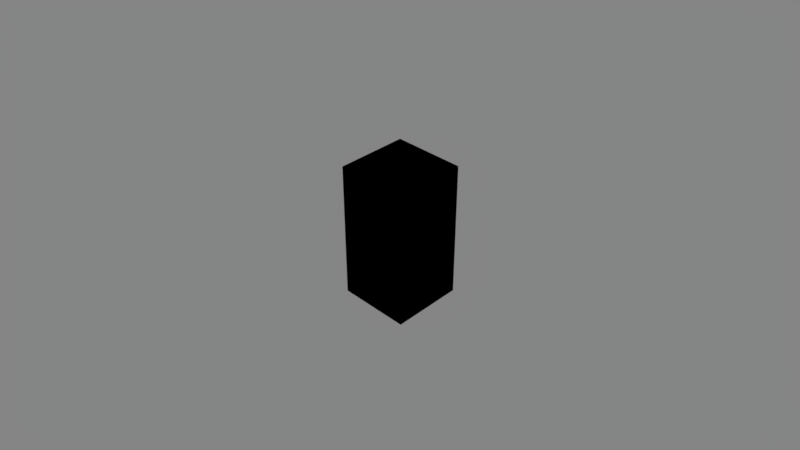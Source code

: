 # Source: Sofa.blend  (saved by Blender 2.79.0; exported with 4.5.12 LTS)
import bpy
from mathutils import Matrix  # noqa: F401  (used for matrix-valued properties, if any)

bpy.ops.wm.read_factory_settings(use_empty=True)
scene = bpy.context.scene
scene.name = 'Scene'

# ---- collections
col_collection_1 = bpy.data.collections.new('Collection 1'); scene.collection.children.link(col_collection_1)

# ---- materials (node trees are filled in below, after node groups)
mat_material = bpy.data.materials.new('Material')
mat_material.alpha_threshold = 0.0
mat_material.roughness = 0.5

# ---- node groups
ng_prinipaledshaderoptimased = bpy.data.node_groups.new('PrinipaledShaderOptimased', 'ShaderNodeTree')
_s = ng_prinipaledshaderoptimased.interface.new_socket(name='Shader OP', in_out='OUTPUT', socket_type='NodeSocketShader')
_s = ng_prinipaledshaderoptimased.interface.new_socket(name='Shader NOP', in_out='OUTPUT', socket_type='NodeSocketShader')
_s = ng_prinipaledshaderoptimased.interface.new_socket(name='Base Color', in_out='INPUT', socket_type='NodeSocketColor')
_s.default_value = (0.8, 0.8, 0.8, 1.0)
_s = ng_prinipaledshaderoptimased.interface.new_socket(name='Subsurface', in_out='INPUT', socket_type='NodeSocketFloat')
_s.subtype = 'FACTOR'
_s.min_value = 0.0
_s.max_value = 1.0
_s = ng_prinipaledshaderoptimased.interface.new_socket(name='Subsurface Radius', in_out='INPUT', socket_type='NodeSocketVector')
_s.default_value = (1.0, 1.0, 1.0)
_s.min_value = 0.0
_s.max_value = 100.0
_s = ng_prinipaledshaderoptimased.interface.new_socket(name='Subsurface Color', in_out='INPUT', socket_type='NodeSocketColor')
_s.default_value = (0.7, 0.1, 0.1, 1.0)
_s = ng_prinipaledshaderoptimased.interface.new_socket(name='Metallic', in_out='INPUT', socket_type='NodeSocketFloat')
_s.subtype = 'FACTOR'
_s.min_value = 0.0
_s.max_value = 1.0
_s = ng_prinipaledshaderoptimased.interface.new_socket(name='Specular', in_out='INPUT', socket_type='NodeSocketFloat')
_s.subtype = 'FACTOR'
_s.default_value = 0.5
_s.min_value = 0.0
_s.max_value = 1.0
_s = ng_prinipaledshaderoptimased.interface.new_socket(name='Specular Tint', in_out='INPUT', socket_type='NodeSocketFloat')
_s.subtype = 'FACTOR'
_s.min_value = 0.0
_s.max_value = 1.0
_s = ng_prinipaledshaderoptimased.interface.new_socket(name='Roughness', in_out='INPUT', socket_type='NodeSocketFloat')
_s.subtype = 'FACTOR'
_s.default_value = 0.5
_s.min_value = 0.0
_s.max_value = 1.0
_s = ng_prinipaledshaderoptimased.interface.new_socket(name='Anisotropic', in_out='INPUT', socket_type='NodeSocketFloat')
_s.subtype = 'FACTOR'
_s.min_value = 0.0
_s.max_value = 1.0
_s = ng_prinipaledshaderoptimased.interface.new_socket(name='Anisotropic Rotation', in_out='INPUT', socket_type='NodeSocketFloat')
_s.subtype = 'FACTOR'
_s.min_value = 0.0
_s.max_value = 1.0
_s = ng_prinipaledshaderoptimased.interface.new_socket(name='Sheen', in_out='INPUT', socket_type='NodeSocketFloat')
_s.subtype = 'FACTOR'
_s.min_value = 0.0
_s.max_value = 1.0
_s = ng_prinipaledshaderoptimased.interface.new_socket(name='Sheen Tint', in_out='INPUT', socket_type='NodeSocketFloat')
_s.subtype = 'FACTOR'
_s.default_value = 0.5
_s.min_value = 0.0
_s.max_value = 1.0
_s = ng_prinipaledshaderoptimased.interface.new_socket(name='Clearcoat', in_out='INPUT', socket_type='NodeSocketFloat')
_s.subtype = 'FACTOR'
_s.min_value = 0.0
_s.max_value = 1.0
_s = ng_prinipaledshaderoptimased.interface.new_socket(name='Clearcoat Roughness', in_out='INPUT', socket_type='NodeSocketFloat')
_s.subtype = 'FACTOR'
_s.default_value = 0.03
_s.min_value = 0.0
_s.max_value = 1.0
_s = ng_prinipaledshaderoptimased.interface.new_socket(name='IOR', in_out='INPUT', socket_type='NodeSocketFloat')
_s.default_value = 1.45
_s.min_value = 0.0
_s.max_value = 1000.0
_s = ng_prinipaledshaderoptimased.interface.new_socket(name='Transmission', in_out='INPUT', socket_type='NodeSocketFloat')
_s.subtype = 'FACTOR'
_s.min_value = 0.0
_s.max_value = 1.0
_s = ng_prinipaledshaderoptimased.interface.new_socket(name='Normal', in_out='INPUT', socket_type='NodeSocketVector')
_s.min_value = -1.0
_s.max_value = 1.0
_s.hide_value = True
_s = ng_prinipaledshaderoptimased.interface.new_socket(name='Clearcoat Normal', in_out='INPUT', socket_type='NodeSocketVector')
_s.min_value = -1.0
_s.max_value = 1.0
_s.hide_value = True
_s = ng_prinipaledshaderoptimased.interface.new_socket(name='Tangent', in_out='INPUT', socket_type='NodeSocketVector')
_s.min_value = -1.0
_s.max_value = 1.0
_s.hide_value = True
_N = ng_prinipaledshaderoptimased.nodes; _L = ng_prinipaledshaderoptimased.links
n0 = _N.new('ShaderNodeBsdfPrincipled'); n0.name = 'Principled BSDF'; n0.location = (-177, 98)
n0.width = 150
n0.subsurface_method = 'BURLEY'
n1 = _N.new('ShaderNodeBsdfDiffuse'); n1.name = 'Diffuse BSDF'; n1.location = (-23, 500)
n2 = _N.new('ShaderNodeBsdfAnisotropic'); n2.name = 'Glossy BSDF'; n2.location = (-23, 299)
n2.distribution = 'GGX'
n3 = _N.new('ShaderNodeMixShader'); n3.name = 'Mix Shader'; n3.location = (242, 420)
n4 = _N.new('ShaderNodeLightPath'); n4.name = 'Light Path'; n4.location = (10, -137)
n5 = _N.new('ShaderNodeMixShader'); n5.name = 'Mix Shader.001'; n5.location = (273, -34)
n6 = _N.new('NodeGroupOutput'); n6.name = 'Group Output'; n6.location = (532, 15)
n7 = _N.new('NodeGroupInput'); n7.name = 'Group Input'; n7.location = (-384, 32)
n8 = _N.new('ShaderNodeMath'); n8.name = 'Math'; n8.location = (0, 0)
n8.operation = 'POWER'
_L.new(n7.outputs[0], n0.inputs[0])
_L.new(n7.outputs[1], n0.inputs[8])
_L.new(n7.outputs[2], n0.inputs[9])
_L.new(n7.outputs[4], n0.inputs[1])
_L.new(n7.outputs[5], n0.inputs[13])
_L.new(n7.outputs[6], n0.inputs[14])
_L.new(n7.outputs[7], n0.inputs[2])
_L.new(n7.outputs[8], n0.inputs[15])
_L.new(n7.outputs[9], n0.inputs[16])
_L.new(n7.outputs[10], n0.inputs[24])
_L.new(n7.outputs[12], n0.inputs[19])
_L.new(n7.outputs[13], n0.inputs[20])
_L.new(n7.outputs[14], n0.inputs[3])
_L.new(n7.outputs[15], n0.inputs[18])
_L.new(n7.outputs[16], n0.inputs[5])
_L.new(n7.outputs[17], n0.inputs[23])
_L.new(n7.outputs[18], n0.inputs[17])
_L.new(n2.outputs[0], n3.inputs[2])
_L.new(n1.outputs[0], n3.inputs[1])
_L.new(n7.outputs[0], n1.inputs[0])
_L.new(n7.outputs[0], n2.inputs[0])
_L.new(n7.outputs[4], n3.inputs[0])
_L.new(n3.outputs[0], n5.inputs[1])
_L.new(n0.outputs[0], n5.inputs[2])
_L.new(n4.outputs[0], n5.inputs[0])
_L.new(n5.outputs[0], n6.inputs[0])
_L.new(n0.outputs[0], n6.inputs[1])
_L.new(n7.outputs[7], n8.inputs[0])
_L.new(n8.outputs[0], n2.inputs[1])
n6.is_active_output = True

# ---- material node trees
mat_material.use_nodes = True; mat_material.node_tree.nodes.clear()
_N = mat_material.node_tree.nodes; _L = mat_material.node_tree.links
n0 = _N.new('ShaderNodeOutputMaterial'); n0.name = 'Material Output'; n0.location = (300, 300)
n1 = _N.new('ShaderNodeGroup'); n1.name = 'Group'; n1.location = (-196, 225)
n1.node_tree = ng_prinipaledshaderoptimased
n1.inputs[0].default_value = (0.8, 0.8, 0.8, 1.0)
n1.inputs[1].default_value = 0.0
n1.inputs[2].default_value = (1.0, 1.0, 1.0)
n1.inputs[3].default_value = (0.7, 0.1, 0.1, 1.0)
n1.inputs[4].default_value = 0.0
n1.inputs[5].default_value = 0.5
n1.inputs[6].default_value = 0.0
n1.inputs[7].default_value = 0.5
n1.inputs[8].default_value = 0.0
n1.inputs[9].default_value = 0.0
n1.inputs[10].default_value = 0.0
n1.inputs[11].default_value = 0.5
n1.inputs[12].default_value = 0.0
n1.inputs[13].default_value = 0.03
n1.inputs[14].default_value = 1.45
n1.inputs[15].default_value = 0.0
n1.inputs[16].default_value = (0.0, 0.0, 0.0)
n1.inputs[17].default_value = (0.0, 0.0, 0.0)
n1.inputs[18].default_value = (0.0, 0.0, 0.0)
n0.is_active_output = True

# ---- world
world_world = bpy.data.worlds.new('World'); scene.world = world_world
world_world.use_nodes = True; world_world.node_tree.nodes.clear()
_N = world_world.node_tree.nodes; _L = world_world.node_tree.links
n0 = _N.new('ShaderNodeOutputWorld'); n0.name = 'World Output'; n0.location = (300, 300)
n1 = _N.new('ShaderNodeBackground'); n1.name = 'Background'; n1.location = (110, 300)
n1.inputs[0].default_value = (0.233, 0.233, 0.233, 1.0)
_L.new(n1.outputs[0], n0.inputs[0])
n0.is_active_output = True
world_world.color = (0.05088, 0.05088, 0.05088)
world_world.use_sun_shadow = False
world_world.sun_shadow_jitter_overblur = 0.0
world_world.cycles.sampling_method = 'MANUAL'

# ---- cameras
cam_camera = bpy.data.cameras.new('Camera')
cam_camera.clip_end = 100.0
cam_camera.lens = 35.0
cam_camera.sensor_width = 32.0
cam_camera.sensor_height = 18.0
cam_camera.display_size = 2.0
cam_camera.dof.focus_distance = 0.0

# ---- lights
light_sun = bpy.data.lights.new('Sun', 'SUN')
light_sun.transmission_factor = 0.0
light_sun.angle = 0.1993
light_sun.energy = 1.0
light_sun.shadow_buffer_clip_start = 0.5
light_sun.shadow_soft_size = 0.1
light_sun.shadow_cascade_max_distance = 1000.0

# ---- meshes
me_cube_001 = bpy.data.meshes.new('Cube.001')
me_cube_001.from_pydata([(-0.5, -0.5, -1.001), (-0.5, -0.5, 0.9188), (-0.5, 0.5, -1.001), (-0.5, 0.5, 0.9188), (0.5, -0.5, -1.001), (0.5, -0.5, 0.9188), (0.5, 0.5, -1.001), (0.5, 0.5, 0.9188)], [], [(0, 1, 3, 2), (2, 3, 7, 6), (6, 7, 5, 4), (4, 5, 1, 0), (2, 6, 4, 0), (7, 3, 1, 5)])
me_cube_001.materials.append(mat_material)
me_cube_001.use_remesh_preserve_volume = False
me_cube_001.use_remesh_preserve_attributes = False
me_cube_001.use_mirror_vertex_groups = False
me_cube_001.update()

# ---- objects
ob_cube = bpy.data.objects.new('Cube', me_cube_001)
ob_camera = bpy.data.objects.new('Camera', cam_camera)
ob_sun = bpy.data.objects.new('Sun', light_sun)

# ---- transforms, parenting, visibility, modifiers, constraints
ob_cube.location = (0.0, 0.0, 1.0)
ob_cube.lineart.crease_threshold = 0.0
ob_camera.location = (6.501, -6.578, 7.289)
ob_camera.rotation_euler = (0.9778, -9.053e-06, 0.78)
ob_camera.lineart.crease_threshold = 0.0
ob_sun.location = (7.186, -0.5975, 9.096)
ob_sun.rotation_euler = (1.113, -0.08991, 1.961)
ob_sun.lineart.crease_threshold = 0.0

# ---- collection membership
col_collection_1.objects.link(ob_cube)
col_collection_1.objects.link(ob_camera)
col_collection_1.objects.link(ob_sun)

# ---- scene / render settings (as saved in the file)
scene.camera = ob_camera
scene.frame_start = 1; scene.frame_end = 250; scene.frame_set(0)
scene.render.engine = 'CYCLES'
scene.render.image_settings.compression = 0
scene.render.dither_intensity = 0.0
scene.render.use_border = True
scene.cycles.use_denoising = False
scene.cycles.samples = 100
scene.cycles.sampling_pattern = 'TABULATED_SOBOL'
scene.cycles.light_sampling_threshold = 0.0
scene.cycles.use_adaptive_sampling = False
scene.cycles.use_light_tree = False
scene.cycles.blur_glossy = 2.0
scene.cycles.max_bounces = 6
scene.cycles.diffuse_bounces = 6
scene.cycles.glossy_bounces = 6
scene.cycles.transmission_bounces = 6
scene.cycles.transparent_max_bounces = 6
scene.cycles.sample_clamp_indirect = 0.0
scene.view_settings.view_transform = 'Standard'
bpy.context.view_layer.update()
